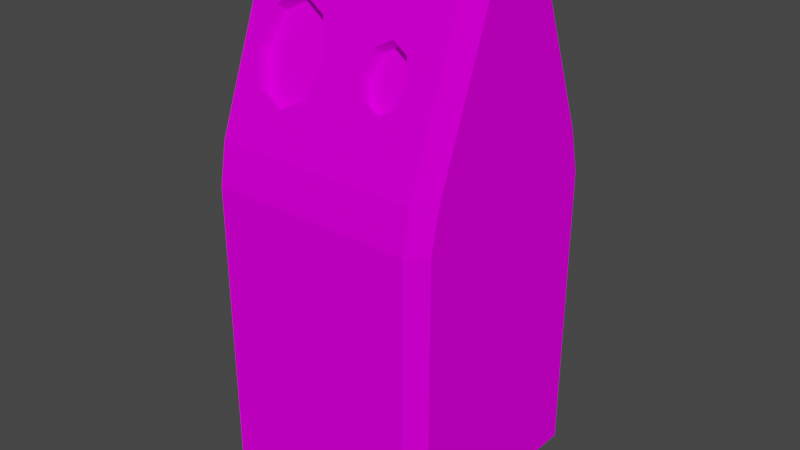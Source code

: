 # Source: RecycleCan_Red.blend  (saved by Blender 3.0.42; exported with 4.5.12 LTS)
import bpy
from mathutils import Matrix  # noqa: F401  (used for matrix-valued properties, if any)

bpy.ops.wm.read_factory_settings(use_empty=True)
scene = bpy.context.scene
scene.name = 'Scene'

# ---- collections
col_collection = bpy.data.collections.new('Collection'); scene.collection.children.link(col_collection)

# ---- images (referenced by path relative to the original .blend; pixels are not part of the script)
import os
ASSET_DIR = os.environ.get("B2B_ASSET_DIR", "")  # directory of the original .blend (textures are referenced by path, not embedded)
HERE = os.path.dirname(os.path.abspath(__file__))  # packed textures are extracted next to this script under _unpacked/

def load_image(name, relpath, width, height, colorspace="sRGB"):
    """Load a texture the original file referenced (path relative to the .blend, or extracted next to this script)."""
    p = next((c for c in (os.path.join(HERE, relpath), os.path.join(ASSET_DIR, relpath)) if relpath and os.path.exists(c)), "")
    if p:
        img = bpy.data.images.load(p, check_existing=True)
        img.name = name
    else:  # same state as the original file: an image datablock whose file is absent (Cycles renders it pink)
        img = bpy.data.images.new(name, width, height)
        img.source = "FILE"
        img.filepath = "//" + (relpath or name)
    img.colorspace_settings.name = colorspace
    return img
img_palette_png = load_image('Palette.png', 'Palette.png', 1024, 1024, 'sRGB')

# ---- materials (node trees are filled in below, after node groups)
mat_recyclecan_red = bpy.data.materials.new('RecycleCan_Red')
mat_recyclecan_red.alpha_threshold = 0.0
mat_recyclecan_red.use_transparent_shadow = False
mat_recyclecan_red.line_color = (0.0, 0.0, 0.0, 1.0)

# ---- material node trees
mat_recyclecan_red.use_nodes = True; mat_recyclecan_red.node_tree.nodes.clear()
_N = mat_recyclecan_red.node_tree.nodes; _L = mat_recyclecan_red.node_tree.links
n0 = _N.new('ShaderNodeOutputMaterial'); n0.name = 'Material Output'; n0.location = (300, 300)
n1 = _N.new('ShaderNodeBsdfPrincipled'); n1.name = 'Principled BSDF'; n1.location = (10, 300)
n1.distribution = 'GGX'
n1.subsurface_method = 'BURLEY'
n1.inputs[2].default_value = 0.4
n1.inputs[3].default_value = 1.45
n1.inputs[13].default_value = 0.0
n1.inputs[27].default_value = (0.0, 0.0, 0.0, 1.0)
n1.inputs[28].default_value = 1.0
n2 = _N.new('ShaderNodeTexImage'); n2.name = 'Image Texture'; n2.location = (-280, 280)
n2.image = img_palette_png
_L.new(n1.outputs[0], n0.inputs[0])
_L.new(n2.outputs[0], n1.inputs[0])
n0.is_active_output = True

# ---- world
world_world = bpy.data.worlds.new('World'); scene.world = world_world
world_world.use_nodes = True; world_world.node_tree.nodes.clear()
_N = world_world.node_tree.nodes; _L = world_world.node_tree.links
n0 = _N.new('ShaderNodeOutputWorld'); n0.name = 'World Output'; n0.location = (300, 300)
n1 = _N.new('ShaderNodeBackground'); n1.name = 'Background'; n1.location = (10, 300)
n1.inputs[0].default_value = (0.05088, 0.05088, 0.05088, 1.0)
_L.new(n1.outputs[0], n0.inputs[0])
n0.is_active_output = True
world_world.color = (0.05088, 0.05088, 0.05088)
world_world.use_sun_shadow = False
world_world.sun_shadow_jitter_overblur = 0.0

# ---- meshes
me_recyclecan_red = bpy.data.meshes.new('RecycleCan_Red')
me_recyclecan_red.from_pydata([(-0.609, -0.6177, 0.0), (-0.609, -0.71, 0.13), (-0.7, -0.6177, 0.13), (-0.609, -0.71, 1.87), (-0.609, -0.6664, 2.115), (-0.7, -0.5558, 2.13), (-0.7, -0.6177, 1.87), (-0.609, 0.6177, 0.0), (-0.7, 0.6177, 0.13), (-0.609, 0.71, 0.13), (-0.7, 0.5558, 2.13), (-0.609, 0.6664, 2.115), (-0.609, 0.71, 1.87), (-0.7, 0.6177, 1.87), (0.609, -0.6177, 0.0), (0.7, -0.6177, 0.13), (0.609, -0.71, 0.13), (0.7, -0.5558, 2.13), (0.609, -0.6664, 2.115), (0.609, -0.71, 1.87), (0.7, -0.6177, 1.87), (0.609, 0.6177, 0.0), (0.609, 0.71, 0.13), (0.7, 0.6177, 0.13), (0.609, 0.6664, 2.115), (0.7, 0.5558, 2.13), (0.7, 0.6177, 1.87), (0.609, 0.71, 1.87), (-0.7, -0.2245, 3.001), (-0.609, -0.3234, 3.016), (-0.609, -0.1875, 3.131), (-0.7, 0.2245, 3.001), (-0.609, 0.1875, 3.131), (-0.609, 0.3234, 3.016), (0.609, 0.3234, 3.016), (0.609, 0.1875, 3.131), (0.7, 0.2245, 3.001), (0.7, -0.2245, 3.001), (0.609, -0.1875, 3.131), (0.609, -0.3234, 3.016), (-0.2906, -0.3751, 2.88), (-0.1354, -0.4058, 2.8), (-0.07096, -0.4798, 2.605), (-0.1352, -0.554, 2.41), (-0.2907, -0.5848, 2.329), (-0.4462, -0.554, 2.41), (-0.5103, -0.4798, 2.605), (-0.4458, -0.4058, 2.8), (-0.2906, -0.312, 2.831), (-0.1354, -0.3426, 2.751), (-0.07096, -0.4166, 2.556), (-0.1352, -0.4908, 2.361), (-0.2907, -0.5216, 2.28), (-0.4462, -0.4908, 2.361), (-0.5103, -0.4166, 2.556), (-0.4458, -0.3426, 2.751), (0.3079, -0.4171, 2.77), (0.4019, -0.4356, 2.721), (0.441, -0.4804, 2.603), (0.4024, -0.5253, 2.486), (0.3085, -0.5439, 2.437), (0.2144, -0.5253, 2.486), (0.1753, -0.4804, 2.603), (0.2141, -0.4356, 2.721), (0.3079, -0.3577, 2.724), (0.4019, -0.3763, 2.675), (0.441, -0.4211, 2.557), (0.4024, -0.466, 2.439), (0.3085, -0.4846, 2.391), (0.2144, -0.466, 2.439), (0.1753, -0.4211, 2.557), (0.2141, -0.3763, 2.675)], [], [(24, 11, 33, 34), (17, 25, 36, 37), (10, 5, 28, 31), (2, 6, 13, 8), (4, 18, 39, 58, 59, 60, 61, 62, 42, 43, 44, 45, 46, 29), (9, 12, 27, 22), (23, 26, 20, 15), (35, 32, 30, 38), (0, 1, 2), (3, 4, 5, 6), (7, 8, 9), (10, 11, 12, 13), (14, 15, 16), (17, 18, 19, 20), (21, 22, 23), (24, 25, 26, 27), (28, 29, 30), (31, 32, 33), (34, 35, 36), (37, 38, 39), (7, 0, 2, 8), (1, 3, 6, 2), (5, 10, 13, 6), (12, 9, 8, 13), (21, 7, 9, 22), (11, 24, 27, 12), (26, 23, 22, 27), (14, 21, 23, 15), (25, 17, 20, 26), (19, 16, 15, 20), (0, 14, 16, 1), (18, 4, 3, 19), (30, 32, 31, 28), (32, 35, 34, 33), (35, 38, 37, 36), (38, 30, 29, 39), (4, 29, 28, 5), (33, 11, 10, 31), (17, 37, 39, 18), (36, 25, 24, 34), (7, 21, 14, 0), (29, 46, 47, 40, 41, 42, 39), (42, 41, 49, 50), (49, 48, 55, 54, 53, 52, 51, 50), (47, 46, 54, 55), (45, 44, 52, 53), (43, 42, 50, 51), (41, 40, 48, 49), (40, 47, 55, 48), (46, 45, 53, 54), (44, 43, 51, 52), (42, 62, 63, 56, 57, 58, 39), (63, 62, 70, 71), (65, 64, 71, 70, 69, 68, 67, 66), (61, 60, 68, 69), (59, 58, 66, 67), (57, 56, 64, 65), (56, 63, 71, 64), (62, 61, 69, 70), (60, 59, 67, 68), (58, 57, 65, 66), (16, 19, 3, 1)])
_uv = me_recyclecan_red.uv_layers.new(name='UVMap')
_uv.uv.foreach_set('vector', [0.5412, 0.9168, 0.597, 0.9168, 0.597, 0.9482, 0.5412, 0.9482, 0.5393, 0.945, 0.5802, 0.945, 0.568, 0.9675, 0.5515, 0.9675, 0.54, 0.9532, 0.5779, 0.9532, 0.5666, 0.974, 0.5513, 0.974, 0.9506, 0.4092, 0.9506, 0.4509, 0.9084, 0.4509, 0.9084, 0.4092, 0.598, 0.9495, 0.5328, 0.9495, 0.5328, 0.9119, 0.5418, 0.9291, 0.5438, 0.934, 0.5489, 0.9361, 0.5539, 0.934, 0.556, 0.9291, 0.5692, 0.929, 0.5726, 0.9372, 0.581, 0.9406, 0.5893, 0.9372, 0.5927, 0.929, 0.598, 0.9119, 0.9744, 0.4006, 0.9744, 0.4598, 0.9126, 0.4598, 0.9126, 0.4006, 0.953, 0.3972, 0.953, 0.4422, 0.9075, 0.4422, 0.9075, 0.3972, 0.5793, 0.8949, 0.5793, 0.9707, 0.556, 0.9707, 0.556, 0.8949, 0.9506, 0.4061, 0.9537, 0.4092, 0.9506, 0.4092, 0.9428, 0.4165, 0.9405, 0.4255, 0.9346, 0.4261, 0.9379, 0.4165, 0.9084, 0.4061, 0.9084, 0.4092, 0.9052, 0.4092, 0.9345, 0.4251, 0.9287, 0.4246, 0.9264, 0.4155, 0.9313, 0.4155, 0.9627, 0.4646, 0.9669, 0.4646, 0.9627, 0.4688, 0.9277, 0.4095, 0.9218, 0.409, 0.9195, 0.3999, 0.9244, 0.3999, 0.9627, 0.4088, 0.9627, 0.4046, 0.9669, 0.4088, 0.9453, 0.4207, 0.9395, 0.4213, 0.9427, 0.4116, 0.9476, 0.4116, 0.5655, 0.9591, 0.5603, 0.9543, 0.5674, 0.9543, 0.5697, 0.9748, 0.5677, 0.97, 0.5749, 0.97, 0.5749, 0.9055, 0.5677, 0.9055, 0.5697, 0.9007, 0.5655, 0.8851, 0.5674, 0.8899, 0.5603, 0.8899, 0.9084, 0.4061, 0.9506, 0.4061, 0.9506, 0.4092, 0.9084, 0.4092, 0.9537, 0.4092, 0.9537, 0.4509, 0.9506, 0.4509, 0.9506, 0.4092, 0.9484, 0.4571, 0.9105, 0.4571, 0.9084, 0.4509, 0.9506, 0.4509, 0.9052, 0.4509, 0.9052, 0.4092, 0.9084, 0.4092, 0.9084, 0.4509, 0.9627, 0.4088, 0.9061, 0.4088, 0.9061, 0.4046, 0.9627, 0.4046, 0.9763, 0.4208, 0.9111, 0.4208, 0.9111, 0.4115, 0.9763, 0.4115, 0.953, 0.4422, 0.953, 0.3972, 0.9564, 0.3972, 0.9564, 0.4422, 0.9627, 0.4646, 0.9627, 0.4088, 0.9669, 0.4088, 0.9669, 0.4646, 0.9507, 0.4489, 0.9098, 0.4489, 0.9075, 0.4422, 0.953, 0.4422, 0.9041, 0.4422, 0.9041, 0.3972, 0.9075, 0.3972, 0.9075, 0.4422, 0.9061, 0.4646, 0.9627, 0.4646, 0.9627, 0.4688, 0.9061, 0.4688, 0.9033, 0.4535, 0.9685, 0.4535, 0.9685, 0.4627, 0.9033, 0.4627, 0.556, 0.9707, 0.5793, 0.9707, 0.5816, 0.9764, 0.5537, 0.9764, 0.5677, 0.97, 0.5677, 0.9055, 0.5749, 0.9055, 0.5749, 0.97, 0.5667, 0.9709, 0.5528, 0.9709, 0.5515, 0.9675, 0.568, 0.9675, 0.5674, 0.8899, 0.5674, 0.9543, 0.5603, 0.9543, 0.5603, 0.8899, 0.57, 0.9216, 0.5518, 0.955, 0.5466, 0.9544, 0.5641, 0.9222, 0.5763, 0.954, 0.5582, 0.9206, 0.564, 0.9212, 0.5815, 0.9534, 0.5572, 0.9056, 0.5747, 0.9379, 0.5694, 0.9384, 0.5513, 0.905, 0.5515, 0.9496, 0.569, 0.9173, 0.5748, 0.9168, 0.5567, 0.9501, 0.9061, 0.4088, 0.9627, 0.4088, 0.9627, 0.4646, 0.9061, 0.4646, 0.598, 0.9119, 0.5927, 0.929, 0.5893, 0.9209, 0.581, 0.9175, 0.5726, 0.9209, 0.5692, 0.929, 0.5328, 0.9119, 0.0824, 0.9456, 0.0824, 0.9318, 0.08882, 0.9318, 0.08882, 0.9456, 0.02694, 0.9334, 0.02695, 0.9185, 0.03758, 0.9078, 0.05263, 0.9077, 0.06329, 0.9182, 0.06329, 0.9332, 0.05262, 0.9439, 0.03756, 0.944, 0.07521, 0.9594, 0.07521, 0.9457, 0.08163, 0.9456, 0.08163, 0.9594, 0.09333, 0.935, 0.09059, 0.9211, 0.09621, 0.9211, 0.09895, 0.935, 0.0824, 0.9594, 0.0824, 0.9456, 0.08882, 0.9456, 0.08882, 0.9594, 0.07432, 0.9318, 0.0716, 0.9456, 0.06597, 0.9456, 0.0687, 0.9318, 0.0716, 0.9456, 0.07432, 0.9594, 0.0687, 0.9594, 0.06597, 0.9456, 0.07521, 0.9457, 0.07521, 0.9318, 0.08163, 0.9318, 0.08163, 0.9456, 0.09059, 0.9211, 0.09333, 0.9072, 0.09895, 0.9072, 0.09621, 0.9211, 0.5692, 0.929, 0.556, 0.9291, 0.5539, 0.9242, 0.5489, 0.9221, 0.5439, 0.9242, 0.5418, 0.9291, 0.5328, 0.9119, 0.03288, 0.9639, 0.03288, 0.9556, 0.03891, 0.9555, 0.03891, 0.9639, 0.06679, 0.9224, 0.0668, 0.9133, 0.07323, 0.9069, 0.08233, 0.9069, 0.08877, 0.9133, 0.08877, 0.9223, 0.08232, 0.9288, 0.07322, 0.9288, 0.09216, 0.9544, 0.0905, 0.946, 0.09578, 0.946, 0.09744, 0.9544, 0.03963, 0.9639, 0.03963, 0.9555, 0.04566, 0.9556, 0.04566, 0.9639, 0.03211, 0.9472, 0.03045, 0.9555, 0.02518, 0.9555, 0.02683, 0.9472, 0.03045, 0.9555, 0.03211, 0.9639, 0.02683, 0.9639, 0.02518, 0.9555, 0.03288, 0.9556, 0.03288, 0.9472, 0.03891, 0.9472, 0.03891, 0.9555, 0.0905, 0.946, 0.09216, 0.9376, 0.09744, 0.9376, 0.09578, 0.946, 0.03963, 0.9555, 0.03963, 0.9472, 0.04566, 0.9472, 0.04566, 0.9556, 0.9059, 0.4636, 0.9059, 0.4139, 0.9602, 0.4139, 0.9602, 0.4636])
me_recyclecan_red.materials.append(mat_recyclecan_red)
me_recyclecan_red.use_remesh_fix_poles = True
me_recyclecan_red.use_remesh_preserve_attributes = False
me_recyclecan_red.use_mirror_vertex_groups = False
me_recyclecan_red.update()

# ---- objects
ob_recyclecan_red = bpy.data.objects.new('RecycleCan_Red', me_recyclecan_red)

# ---- transforms, parenting, visibility, modifiers, constraints
ob_recyclecan_red.location = (0.0, 0.0, 0.0)
ob_recyclecan_red.lineart.crease_threshold = 0.0

# ---- collection membership
col_collection.objects.link(ob_recyclecan_red)

# ---- scene / render settings (as saved in the file)
scene.frame_start = 1; scene.frame_end = 250; scene.frame_set(1)
scene.render.engine = 'BLENDER_EEVEE_NEXT'
scene.cycles.use_denoising = False
scene.cycles.samples = 128
scene.cycles.sampling_pattern = 'TABULATED_SOBOL'
scene.cycles.use_adaptive_sampling = False
scene.cycles.use_light_tree = False
scene.view_settings.view_transform = 'Filmic'
bpy.context.view_layer.update()

# ---- added for rendering (the .blend has no active camera and no usable light): camera, sun
cam_auto = bpy.data.cameras.new('AutoCamera')
cam_auto.lens = 50.0
cam_auto.sensor_width = 36.0
cam_auto.clip_end = 1000.0
ob_auto_camera = bpy.data.objects.new('AutoCamera', cam_auto)
scene.collection.objects.link(ob_auto_camera)
ob_auto_camera.location = (3.43442, -4.12131, 4.31299)
ob_auto_camera.rotation_euler = (1.09748, -7.21219e-08, 0.694738)
scene.camera = ob_auto_camera
light_auto_sun = bpy.data.lights.new('AutoSun', 'SUN')
light_auto_sun.energy = 3.0
light_auto_sun.angle = 0.0523599
ob_auto_sun = bpy.data.objects.new('AutoSun', light_auto_sun)
scene.collection.objects.link(ob_auto_sun)
ob_auto_sun.rotation_euler = (0.872665, 0.174533, 0.523599)
bpy.context.view_layer.update()
